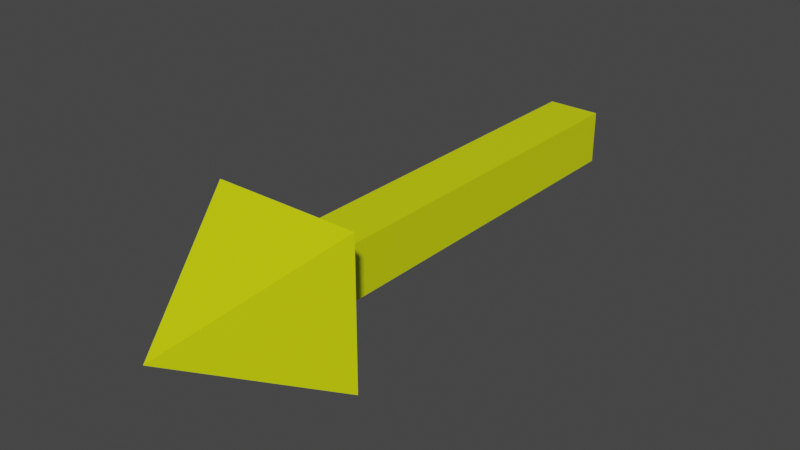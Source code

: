 # Source: bullet.blend  (saved by Blender 3.3.6; exported with 4.5.12 LTS)
import bpy
from mathutils import Matrix  # noqa: F401  (used for matrix-valued properties, if any)

bpy.ops.wm.read_factory_settings(use_empty=True)
scene = bpy.context.scene
scene.name = 'Scene'

# ---- collections
col_collection = bpy.data.collections.new('Collection'); scene.collection.children.link(col_collection)

# ---- materials (node trees are filled in below, after node groups)
mat_material = bpy.data.materials.new('Material')
mat_material.alpha_threshold = 0.0
mat_material.use_transparent_shadow = False
mat_material.roughness = 0.5
mat_material.line_color = (0.0, 0.0, 0.0, 1.0)

# ---- material node trees
mat_material.use_nodes = True; mat_material.node_tree.nodes.clear()
_N = mat_material.node_tree.nodes; _L = mat_material.node_tree.links
n0 = _N.new('ShaderNodeOutputMaterial'); n0.name = 'Material Output'; n0.location = (300, 300)
n1 = _N.new('ShaderNodeBsdfPrincipled'); n1.name = 'Principled BSDF'; n1.location = (10, 300)
n1.distribution = 'GGX'
n1.subsurface_method = 'RANDOM_WALK_SKIN'
n1.inputs[0].default_value = (0.689, 0.8, 0.0, 1.0)
n1.inputs[3].default_value = 1.45
n1.inputs[27].default_value = (0.0, 0.0, 0.0, 1.0)
n1.inputs[28].default_value = 1.0
_L.new(n1.outputs[0], n0.inputs[0])
n0.is_active_output = True

# ---- world
world_world = bpy.data.worlds.new('World'); scene.world = world_world
world_world.use_nodes = True; world_world.node_tree.nodes.clear()
_N = world_world.node_tree.nodes; _L = world_world.node_tree.links
n0 = _N.new('ShaderNodeOutputWorld'); n0.name = 'World Output'; n0.location = (300, 300)
n1 = _N.new('ShaderNodeBackground'); n1.name = 'Background'; n1.location = (10, 300)
n1.inputs[0].default_value = (0.05088, 0.05088, 0.05088, 1.0)
_L.new(n1.outputs[0], n0.inputs[0])
n0.is_active_output = True
world_world.color = (0.05088, 0.05088, 0.05088)
world_world.use_sun_shadow = False
world_world.sun_shadow_jitter_overblur = 0.0

# ---- meshes
me_cube = bpy.data.meshes.new('Cube')
me_cube.from_pydata([(0.0, 0.7829, 0.0), (0.06522, 0.4288, 0.06522), (0.06522, 0.4288, -0.06522), (-0.06522, 0.4288, 0.06522), (-0.06522, 0.4288, -0.06522), (-0.1771, 0.4288, -0.1771), (-0.1771, 0.4288, 0.1771), (0.1771, 0.4288, 0.1771), (0.1771, 0.4288, -0.1771), (-0.06522, -0.6025, -0.06522), (-0.06522, -0.6025, 0.06522), (0.06522, -0.6025, 0.06522), (0.06522, -0.6025, -0.06522)], [], [(0, 6, 7), (3, 4, 9, 10), (5, 6, 0), (0, 8, 5), (0, 7, 8), (4, 3, 6, 5), (1, 2, 8, 7), (3, 1, 7, 6), (2, 4, 5, 8), (12, 11, 10, 9), (4, 2, 12, 9), (2, 1, 11, 12), (1, 3, 10, 11)])
_uv = me_cube.uv_layers.new(name='UVMap')
_uv.uv.foreach_set('vector', [0.875, 0.5, 0.875, 0.75, 0.625, 0.75, 0.546, 0.921, 0.454, 0.921, 0.454, 0.921, 0.546, 0.921, 0.375, 0.0, 0.625, 0.0, 0.375, 0.25, 0.375, 0.5, 0.375, 0.75, 0.125, 0.75, 0.625, 0.5, 0.625, 0.75, 0.375, 0.75, 0.454, 0.921, 0.546, 0.921, 0.625, 1.0, 0.375, 1.0, 0.546, 0.829, 0.454, 0.829, 0.375, 0.75, 0.625, 0.75, 0.546, 0.921, 0.546, 0.829, 0.625, 0.75, 0.625, 1.0, 0.454, 0.829, 0.454, 0.921, 0.375, 1.0, 0.375, 0.75, 0.454, 0.829, 0.546, 0.829, 0.546, 0.921, 0.454, 0.921, 0.454, 0.921, 0.454, 0.829, 0.454, 0.829, 0.454, 0.921, 0.454, 0.829, 0.546, 0.829, 0.546, 0.829, 0.454, 0.829, 0.546, 0.829, 0.546, 0.921, 0.546, 0.921, 0.546, 0.829])
me_cube.materials.append(mat_material)
me_cube.use_mirror_vertex_groups = False
me_cube.update()

# ---- objects
ob_cube = bpy.data.objects.new('Cube', me_cube)

# ---- transforms, parenting, visibility, modifiers, constraints
ob_cube.location = (0.0, 0.0, 0.0)
ob_cube.rotation_euler = (0.0, -0.0, -3.142)
ob_cube.lock_rotations_4d = False
ob_cube.empty_display_type = 'ARROWS'
ob_cube.lineart.crease_threshold = 0.0

# ---- collection membership
col_collection.objects.link(ob_cube)

# ---- scene / render settings (as saved in the file)
scene.frame_start = 1; scene.frame_end = 250; scene.frame_set(1)
scene.render.engine = 'BLENDER_EEVEE_NEXT'
scene.cycles.sampling_pattern = 'TABULATED_SOBOL'
scene.cycles.use_light_tree = False
scene.view_settings.view_transform = 'Filmic'
bpy.context.view_layer.update()

# ---- added for rendering (the .blend has no active camera and no usable light): camera, sun
cam_auto = bpy.data.cameras.new('AutoCamera')
cam_auto.lens = 50.0
cam_auto.sensor_width = 36.0
cam_auto.clip_end = 1000.0
ob_auto_camera = bpy.data.objects.new('AutoCamera', cam_auto)
scene.collection.objects.link(ob_auto_camera)
ob_auto_camera.location = (1.36306, -1.72587, 1.09045)
ob_auto_camera.rotation_euler = (1.09748, -7.21219e-08, 0.694738)
scene.camera = ob_auto_camera
light_auto_sun = bpy.data.lights.new('AutoSun', 'SUN')
light_auto_sun.energy = 3.0
light_auto_sun.angle = 0.0523599
ob_auto_sun = bpy.data.objects.new('AutoSun', light_auto_sun)
scene.collection.objects.link(ob_auto_sun)
ob_auto_sun.rotation_euler = (0.872665, 0.174533, 0.523599)
bpy.context.view_layer.update()
